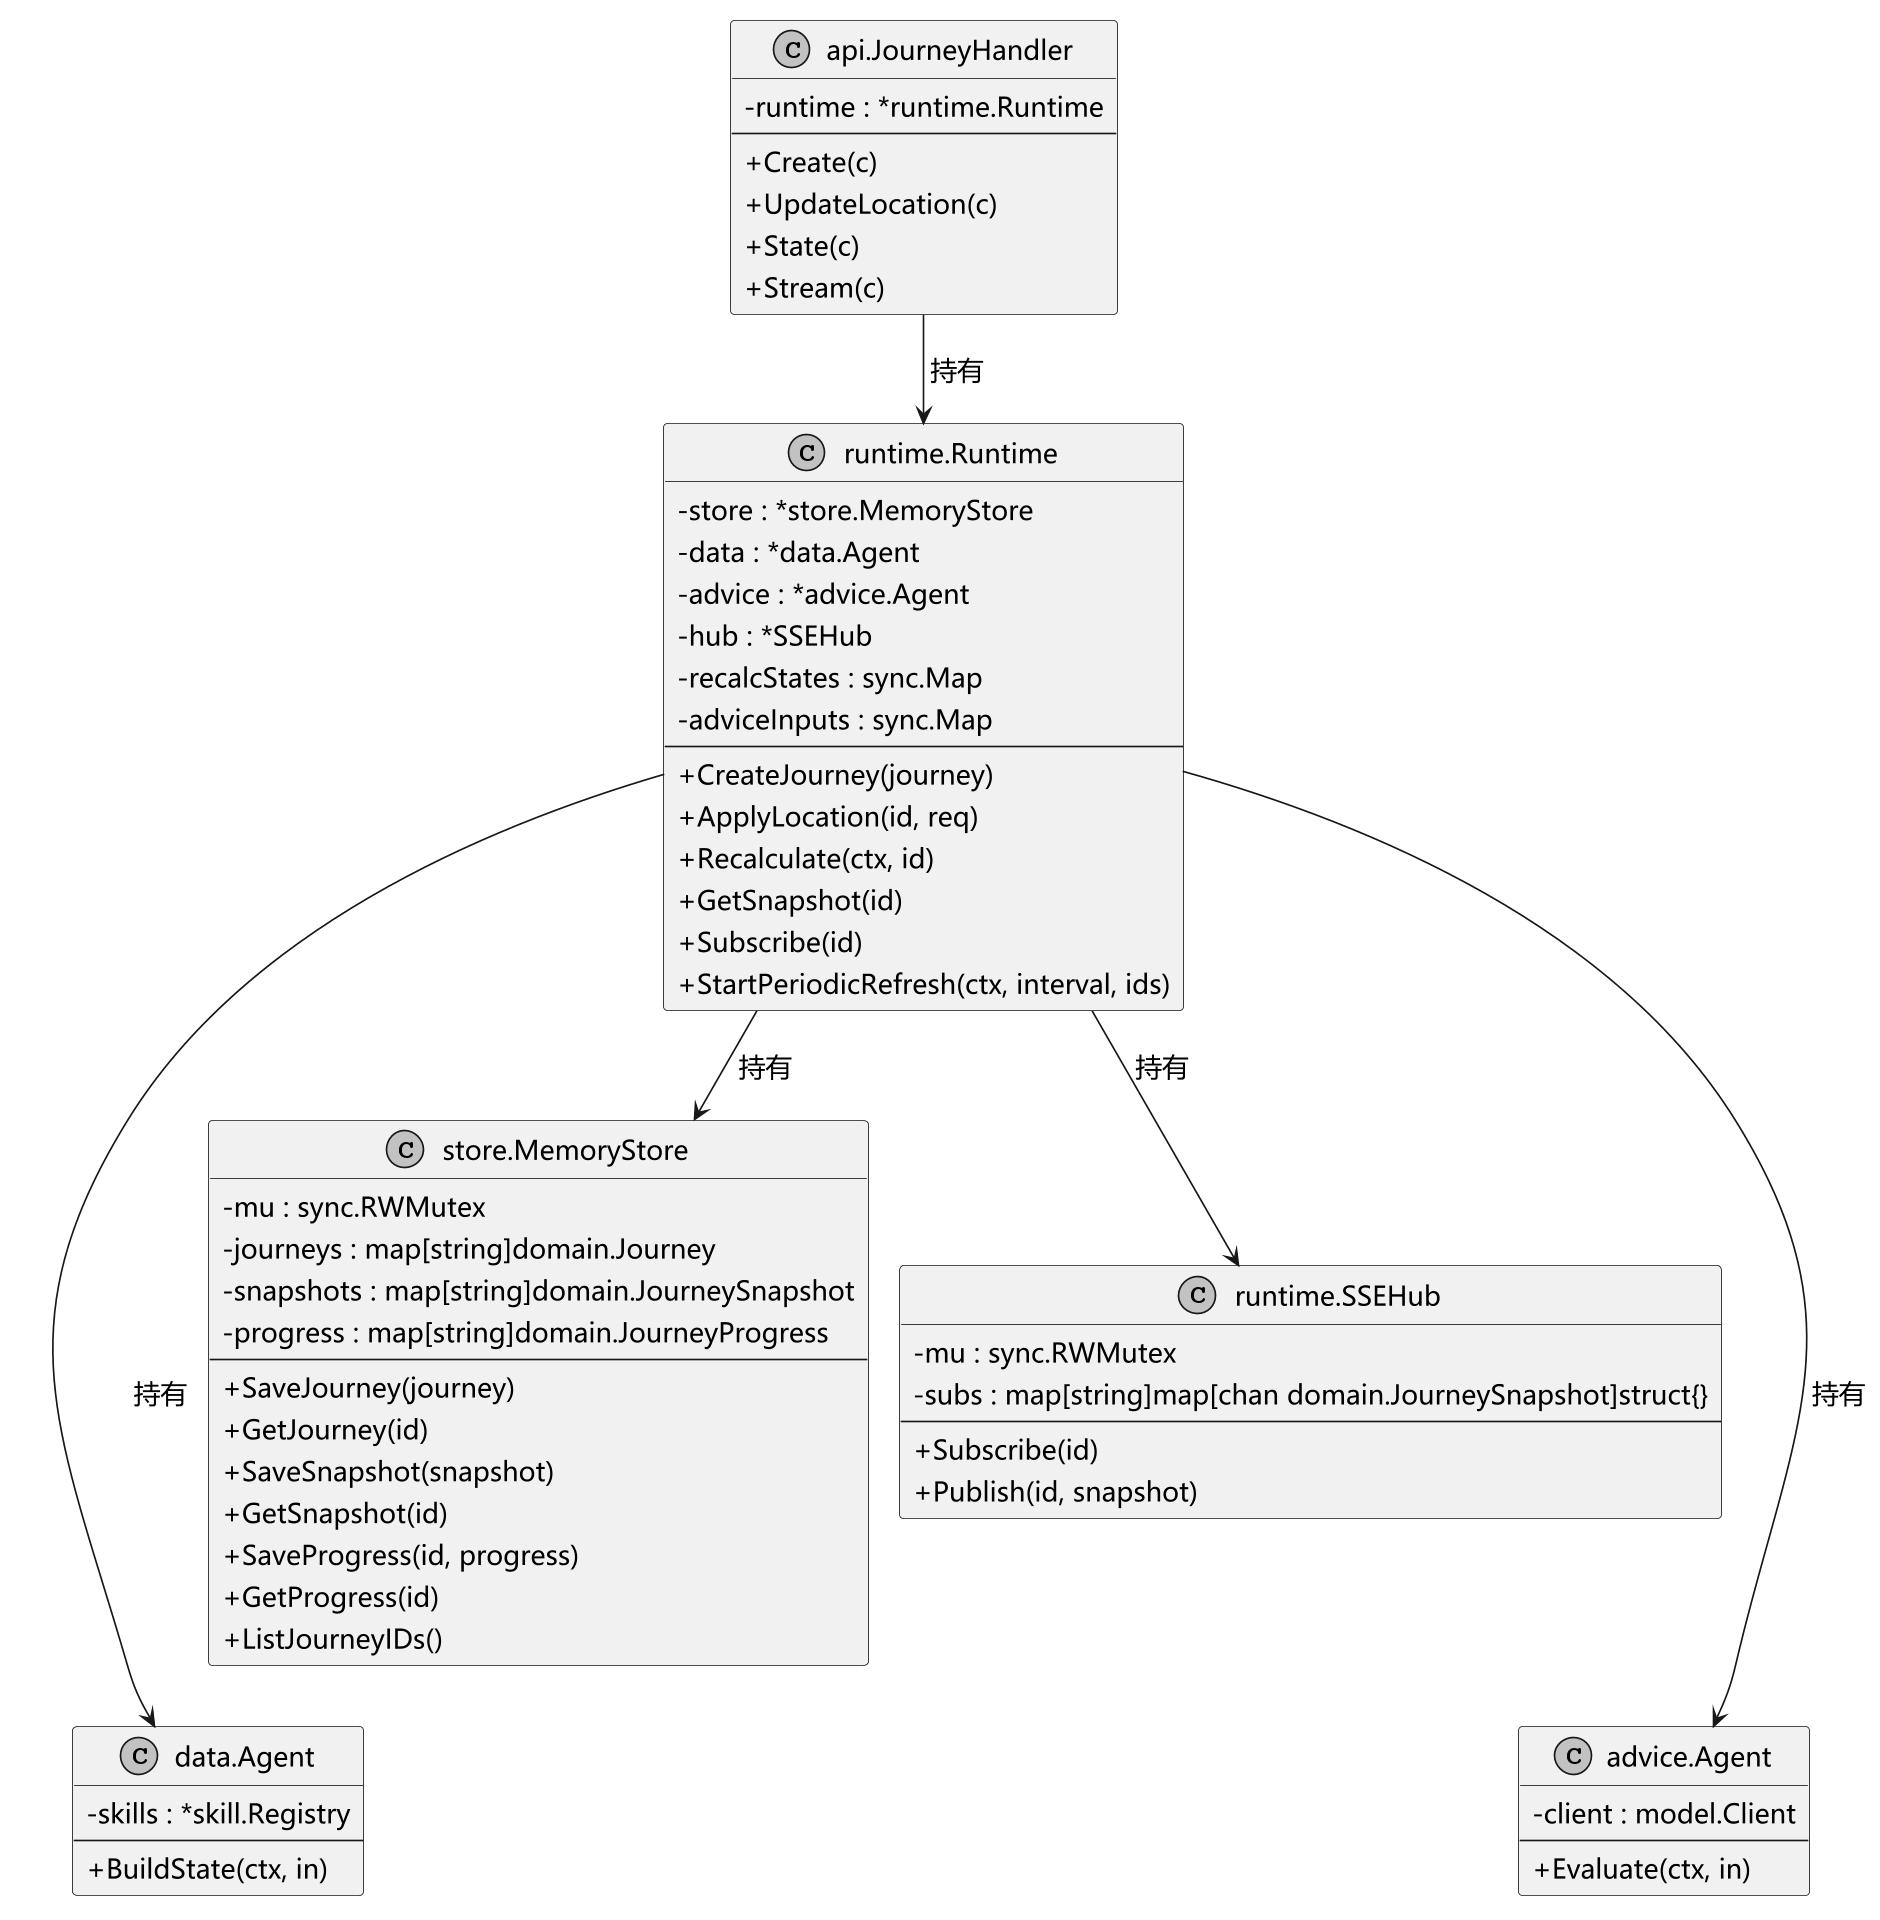

The diagram above was rendered by PlantUML. Its source (embedded in the PNG):
@startuml
!pragma layout smetana
skinparam defaultFontName Microsoft YaHei
skinparam defaultFontSize 16
skinparam backgroundColor white
skinparam shadowing false
skinparam monochrome true
skinparam classAttributeIconSize 0
skinparam sequenceMessageAlign center
skinparam maxMessageSize 230
skinparam padding 2
skinparam dpi 160
hide footbox
top to bottom direction
class "api.JourneyHandler" as H {
 - runtime : *runtime.Runtime
 --
 + Create(c)
 + UpdateLocation(c)
 + State(c)
 + Stream(c)
}
class "runtime.Runtime" as R {
 - store : *store.MemoryStore
 - data : *data.Agent
 - advice : *advice.Agent
 - hub : *SSEHub
 - recalcStates : sync.Map
 - adviceInputs : sync.Map
 --
 + CreateJourney(journey)
 + ApplyLocation(id, req)
 + Recalculate(ctx, id)
 + GetSnapshot(id)
 + Subscribe(id)
 + StartPeriodicRefresh(ctx, interval, ids)
}
class "store.MemoryStore" as S {
 - mu : sync.RWMutex
 - journeys : map[string]domain.Journey
 - snapshots : map[string]domain.JourneySnapshot
 - progress : map[string]domain.JourneyProgress
 --
 + SaveJourney(journey)
 + GetJourney(id)
 + SaveSnapshot(snapshot)
 + GetSnapshot(id)
 + SaveProgress(id, progress)
 + GetProgress(id)
 + ListJourneyIDs()
}
class "runtime.SSEHub" as HUB {
 - mu : sync.RWMutex
 - subs : map[string]map[chan domain.JourneySnapshot]struct{}
 --
 + Subscribe(id)
 + Publish(id, snapshot)
}
class "data.Agent" as D {
 - skills : *skill.Registry
 --
 + BuildState(ctx, in)
}
class "advice.Agent" as A {
 - client : model.Client
 --
 + Evaluate(ctx, in)
}
H --> R : 持有
R --> S : 持有
R --> HUB : 持有
R --> D : 持有
R --> A : 持有
S -[hidden]down-> D
HUB -[hidden]down-> A

@enduml